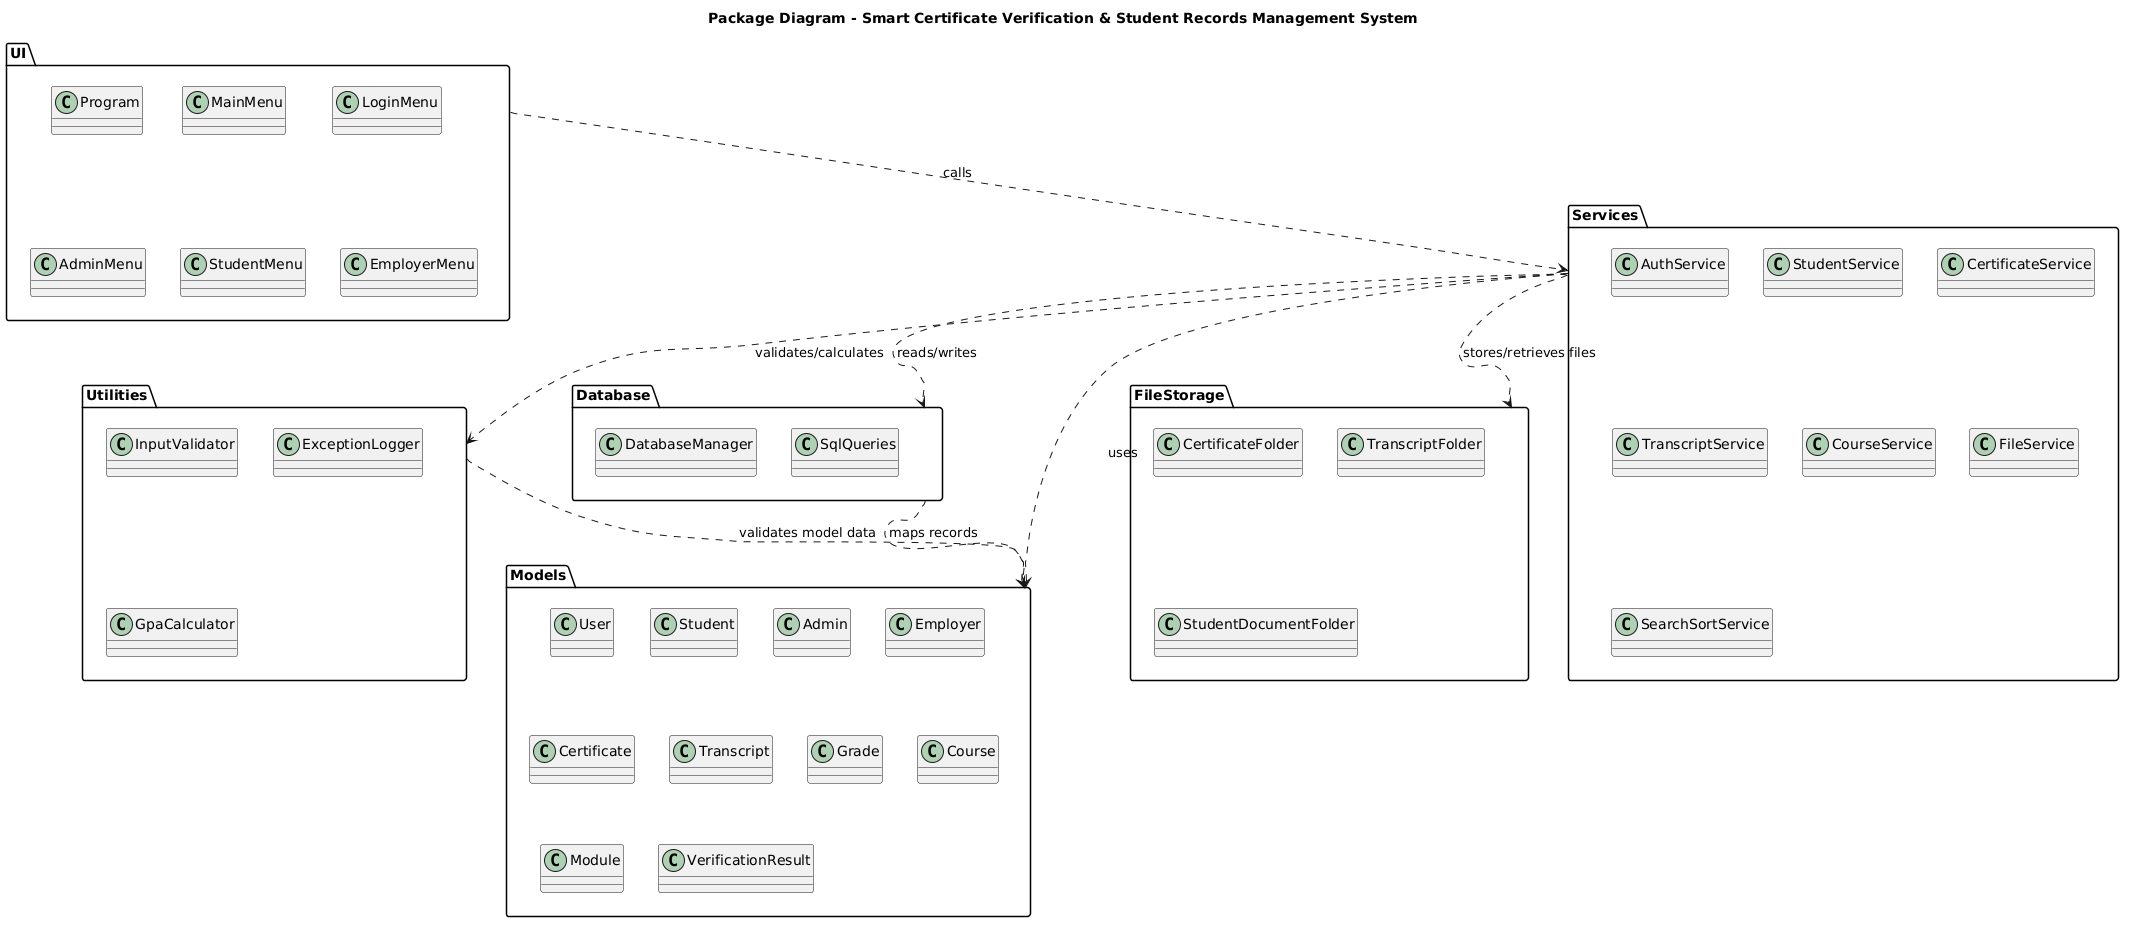

The diagram above was rendered by PlantUML. Its source (embedded in the PNG):
@startuml
title Package Diagram - Smart Certificate Verification & Student Records Management System

package "UI" {
  class Program
  class MainMenu
  class LoginMenu
  class AdminMenu
  class StudentMenu
  class EmployerMenu
}

package "Models" {
  class User
  class Student
  class Admin
  class Employer
  class Certificate
  class Transcript
  class Grade
  class Course
  class Module
  class VerificationResult
}

package "Services" {
  class AuthService
  class StudentService
  class CertificateService
  class TranscriptService
  class CourseService
  class FileService
  class SearchSortService
}

package "Database" {
  class DatabaseManager
  class SqlQueries
}

package "Utilities" {
  class InputValidator
  class ExceptionLogger
  class GpaCalculator
}

package "FileStorage" {
  class CertificateFolder
  class TranscriptFolder
  class StudentDocumentFolder
}

UI ..> Services : calls
Services ..> Models : uses
Services ..> Database : reads/writes
Services ..> Utilities : validates/calculates
Services ..> FileStorage : stores/retrieves files
Database ..> Models : maps records
Utilities ..> Models : validates model data
@enduml